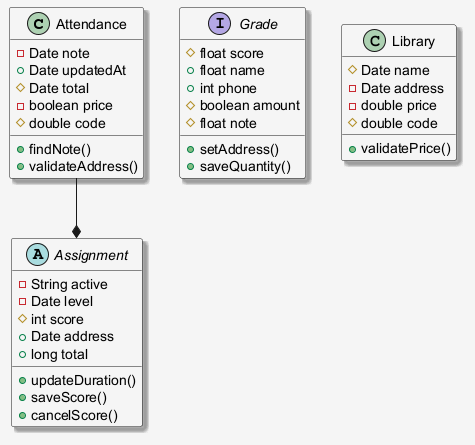

The diagram above was rendered by PlantUML. Its source (embedded in the PNG):
@startuml
skinparam shadowing false
skinparam backgroundColor #F5F5F5
skinparam shadowing true
class Attendance {
  -Date note
  +Date updatedAt
  #Date total
  -boolean price
  #double code
  +findNote()
  +validateAddress()
}
interface Grade {
  #float score
  +float name
  +int phone
  #boolean amount
  #float note
  +setAddress()
  +saveQuantity()
}
abstract class Assignment {
  -String active
  -Date level
  #int score
  +Date address
  +long total
  +updateDuration()
  +saveScore()
  +cancelScore()
}
class Library {
  #Date name
  -Date address
  -double price
  #double code
  +validatePrice()
}
Attendance --* Assignment
@enduml